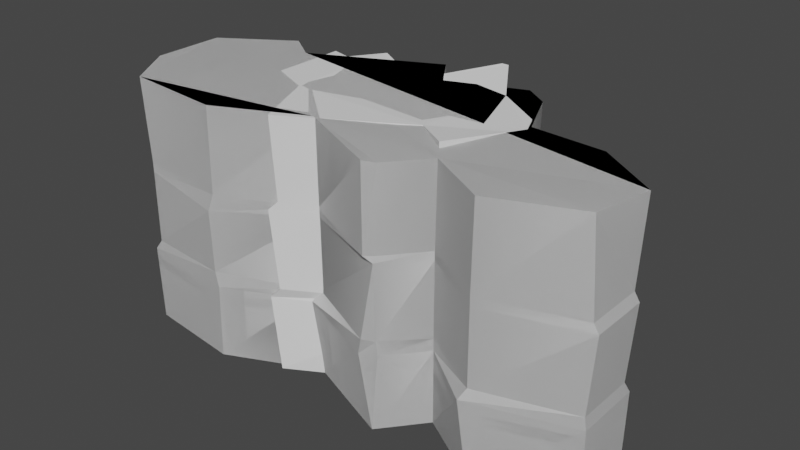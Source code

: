 # Source: cliffs.blend  (saved by Blender 3.3.6; exported with 4.5.12 LTS)
import bpy
from mathutils import Matrix  # noqa: F401  (used for matrix-valued properties, if any)

bpy.ops.wm.read_factory_settings(use_empty=True)
scene = bpy.context.scene
scene.name = 'Scene'

# ---- collections
col_collection = bpy.data.collections.new('Collection'); scene.collection.children.link(col_collection)

# ---- node groups
ng_auto_smooth = bpy.data.node_groups.new('Auto Smooth', 'GeometryNodeTree')
_s = ng_auto_smooth.interface.new_socket(name='Geometry', in_out='OUTPUT', socket_type='NodeSocketGeometry')
_s = ng_auto_smooth.interface.new_socket(name='Geometry', in_out='INPUT', socket_type='NodeSocketGeometry')
_s = ng_auto_smooth.interface.new_socket(name='Angle', in_out='INPUT', socket_type='NodeSocketFloat')
_s.subtype = 'ANGLE'
_s.min_value = 0.0
_s.max_value = 3.142
ng_auto_smooth.is_modifier = True
_N = ng_auto_smooth.nodes; _L = ng_auto_smooth.links
n0 = _N.new('NodeGroupOutput'); n0.name = 'Group Output'; n0.location = (480, -100)
n1 = _N.new('NodeGroupInput'); n1.name = 'Group Input'; n1.location = (-420, -300)
n2 = _N.new('NodeGroupInput'); n2.name = 'Group Input.001'; n2.location = (-60, -100)
n3 = _N.new('GeometryNodeSetShadeSmooth'); n3.name = 'Set Shade Smooth'; n3.location = (120, -100)
n3.domain = 'EDGE'
n4 = _N.new('GeometryNodeSetShadeSmooth'); n4.name = 'Set Shade Smooth.001'; n4.location = (300, -100)
n5 = _N.new('GeometryNodeInputMeshEdgeAngle'); n5.name = 'Edge Angle'; n5.location = (-420, -220)
n6 = _N.new('GeometryNodeInputEdgeSmooth'); n6.name = 'Is Edge Smooth'; n6.location = (-60, -160)
n7 = _N.new('GeometryNodeInputShadeSmooth'); n7.name = 'Is Face Smooth'; n7.location = (-240, -340)
n8 = _N.new('FunctionNodeBooleanMath'); n8.name = 'Boolean Math'; n8.location = (-60, -220)
n9 = _N.new('FunctionNodeCompare'); n9.name = 'Compare'; n9.location = (-240, -180)
n9.operation = 'LESS_EQUAL'
_L.new(n5.outputs[0], n9.inputs[0])
_L.new(n4.outputs[0], n0.inputs[0])
_L.new(n1.outputs[1], n9.inputs[1])
_L.new(n9.outputs[0], n8.inputs[0])
_L.new(n7.outputs[0], n8.inputs[1])
_L.new(n2.outputs[0], n3.inputs[0])
_L.new(n6.outputs[0], n3.inputs[1])
_L.new(n3.outputs[0], n4.inputs[0])
_L.new(n8.outputs[0], n3.inputs[2])
n0.is_active_output = True

# ---- world
world_world = bpy.data.worlds.new('World'); scene.world = world_world
world_world.use_nodes = True; world_world.node_tree.nodes.clear()
_N = world_world.node_tree.nodes; _L = world_world.node_tree.links
n0 = _N.new('ShaderNodeOutputWorld'); n0.name = 'World Output'; n0.location = (300, 300)
n1 = _N.new('ShaderNodeBackground'); n1.name = 'Background'; n1.location = (10, 300)
n1.inputs[0].default_value = (0.05088, 0.05088, 0.05088, 1.0)
_L.new(n1.outputs[0], n0.inputs[0])
n0.is_active_output = True
world_world.color = (0.05088, 0.05088, 0.05088)
world_world.use_sun_shadow = False
world_world.sun_shadow_jitter_overblur = 0.0

# ---- meshes
me_cube_003 = bpy.data.meshes.new('Cube.003')
me_cube_003.from_pydata([(-18.02, 1.217, 34.56), (-18.02, 1.217, -1.469), (-18.02, 9.442, -1.469), (-18.02, 9.442, 34.56), (-12.47, 12.72, -1.469), (-15.21, 8.702, -1.469), (-12.47, 12.72, 34.56), (-15.21, 8.702, 34.56), (5.646, 18.02, -1.469), (5.643, 16.73, 35.81), (17.15, 5.053, 34.77), (18.02, 5.255, -1.469), (9.954, 10.08, -1.469), (9.954, 10.08, 34.56), (9.078, -3.568, -1.469), (8.082, -3.927, 34.51), (18.09, 2.385, -1.469), (18.15, 2.662, 34.6), (17.22, 1.69, -1.469), (12.49, -8.074, -1.469), (13.43, -7.775, 35.15), (16.95, 0.5173, 34.6), (-18.02, -1.138, 34.56), (-18.02, -1.138, -1.469), (-7.969, -13.26, -1.469), (-12.21, -3.694, -1.469), (-7.969, -13.26, 34.56), (-12.21, -3.694, 34.56), (4.624, 18.02, -1.469), (4.621, 16.73, 35.81), (-11.17, 14.75, -1.319), (-3.046, 10.63, -1.319), (-12.06, 13.32, 34.56), (-4.06, 9.146, 33.75), (-18.82, 1.08, 22.29), (-17.72, 1.222, 10.64), (5.561, 17.75, 10.64), (7.151, 17.88, 21.82), (18.16, 5.875, 21.81), (17.73, 5.196, 10.64), (-17.72, 9.315, 10.64), (-17.72, 9.315, 22.46), (9.8, 9.942, 10.64), (11.39, 10.07, 21.82), (-3.875, 9.08, 10.64), (-3.875, 9.08, 22.46), (-18.85, -1.063, 22.29), (-17.72, -1.095, 10.64), (8.937, -3.487, 10.64), (7.942, -3.845, 22.4), (-7.836, -13.03, 10.64), (-8.836, -13.34, 21.8), (-14.96, 8.587, 10.64), (-14.96, 8.587, 22.46), (17.73, 2.054, 10.64), (18.16, 2.733, 21.81), (-11.87, 13.13, 10.64), (-11.87, 13.13, 22.46), (4.555, 17.75, 10.64), (4.555, 17.75, 22.46), (-12.01, -3.61, 10.64), (-13.01, -3.925, 21.8), (16.95, 1.688, 10.64), (16.95, 1.688, 22.46), (12.29, -7.92, 10.64), (12.29, -7.92, 22.46), (-18.23, 1.495, 9.676), (18.24, 4.856, 9.252), (-19.26, -0.812, 9.77), (6.006, 17.97, 10.07), (-18.06, 9.793, 10.07), (10.19, 9.883, 9.619), (-2.961, 10.7, 9.965), (9.028, -3.869, 8.985), (-9.365, -13.24, 9.022), (-15.25, 8.991, 9.983), (18.26, 2.035, 9.018), (-11.08, 15.01, 10.3), (4.975, 18.0, 10.09), (-13.45, -3.505, 9.55), (17.1, 1.217, 9.096), (12.38, -8.482, 8.713), (5.441, 16.21, 24.22), (-17.4, 9.221, 22.98), (9.604, 9.836, 22.98), (-3.758, 8.488, 23.8), (8.758, -3.342, 22.98), (-7.702, -12.7, 22.98), (-14.7, 8.506, 22.98), (17.56, 2.865, 23.02), (-11.66, 12.96, 22.98), (4.455, 16.21, 24.22), (-12.8, -3.778, 22.32), (16.62, 1.736, 22.98), (12.99, -7.393, 23.57), (-17.4, 1.278, 22.98), (17.39, 5.178, 22.98), (-17.4, -0.9953, 22.98)], [], [(95, 0, 3, 83), (66, 1, 23, 68), (69, 8, 28, 78), (96, 10, 17, 89), (4, 1, 2, 5), (8, 12, 11, 16, 18, 19, 14, 24, 25, 23, 1, 4, 30, 31, 28), (3, 0, 6, 7), (32, 6, 0, 22, 27, 26, 15, 20, 21, 17, 10, 13, 9, 29, 33), (90, 88, 7, 6, 32), (70, 75, 5, 2), (82, 9, 13, 84), (96, 84, 13, 10), (81, 73, 14, 19), (87, 86, 15, 26), (89, 17, 21, 93), (94, 93, 21, 20), (68, 23, 25, 79), (79, 25, 24, 74), (91, 85, 33, 29), (77, 72, 31, 30), (90, 85, 45, 57), (57, 45, 44, 56), (78, 72, 44, 58), (58, 44, 45, 59), (92, 61, 51, 87), (61, 60, 50, 51), (97, 46, 61, 92), (46, 47, 60, 61), (81, 80, 62, 64), (64, 62, 63, 65), (76, 54, 62, 80), (54, 55, 63, 62), (74, 73, 48, 50), (50, 48, 49, 51), (94, 86, 49, 65), (65, 49, 48, 64), (67, 71, 42, 39), (39, 42, 43, 38), (69, 36, 42, 71), (36, 37, 43, 42), (83, 88, 53, 41), (41, 53, 52, 40), (77, 75, 52, 56), (56, 52, 53, 57), (67, 39, 54, 76), (39, 38, 55, 54), (82, 37, 59, 91), (37, 36, 58, 59), (95, 34, 46, 97), (34, 35, 47, 46), (66, 35, 40, 70), (35, 34, 41, 40), (1, 66, 70, 2), (11, 67, 76, 16), (30, 4, 5, 75, 77), (8, 69, 71, 12), (11, 12, 71, 67), (24, 14, 73, 74), (16, 76, 80, 18), (19, 18, 80, 81), (28, 31, 72, 78), (56, 44, 72, 77), (60, 79, 74, 50), (47, 68, 79, 60), (64, 48, 73, 81), (40, 52, 75, 70), (36, 69, 78, 58), (35, 66, 68, 47), (0, 95, 97, 22), (9, 82, 91, 29), (3, 7, 88, 83), (20, 15, 86, 94), (22, 97, 92, 27), (27, 92, 87, 26), (32, 33, 85, 90), (59, 45, 85, 91), (65, 63, 93, 94), (55, 89, 93, 63), (51, 49, 86, 87), (38, 43, 84, 96), (37, 82, 84, 43), (57, 53, 88, 90), (38, 96, 89, 55), (34, 95, 83, 41)])
_uv = me_cube_003.uv_layers.new(name='UVMap')
_uv.uv.foreach_set('vector', [0.5453, 0.1334, 0.625, 0.1334, 0.625, 0.1905, 0.5453, 0.1905, 0.4506, 0.1334, 0.375, 0.1334, 0.375, 0.1171, 0.4506, 0.1171, 0.4506, 0.4142, 0.375, 0.4142, 0.375, 0.4071, 0.4506, 0.4071, 0.5453, 0.5885, 0.625, 0.5885, 0.625, 0.6107, 0.5453, 0.6107, 0.1635, 0.5367, 0.125, 0.6166, 0.125, 0.5595, 0.1444, 0.5646, 0.2892, 0.5, 0.3191, 0.5551, 0.375, 0.5885, 0.375, 0.6107, 0.3695, 0.6133, 0.3366, 0.681, 0.313, 0.6498, 0.1947, 0.717, 0.1653, 0.6506, 0.125, 0.6329, 0.125, 0.6166, 0.1635, 0.5367, 0.1663, 0.5326, 0.2226, 0.5611, 0.2821, 0.5, 0.875, 0.5595, 0.875, 0.6166, 0.8365, 0.5367, 0.8556, 0.5646, 0.8337, 0.5326, 0.8365, 0.5367, 0.875, 0.6166, 0.875, 0.6329, 0.8347, 0.6506, 0.8053, 0.717, 0.687, 0.6498, 0.6634, 0.681, 0.6305, 0.6133, 0.625, 0.6107, 0.625, 0.5885, 0.6809, 0.5551, 0.7108, 0.5, 0.7179, 0.5, 0.7774, 0.5611, 0.0, 0.0, 0.0, 0.0, 0.0, 0.0, 0.0, 0.0, 0.0, 0.0, 0.0, 0.0, 0.0, 0.0, 0.0, 0.0, 0.0, 0.0, 0.0, 0.0, 0.0, 0.0, 0.0, 0.0, 0.0, 0.0, 0.0, 0.0, 0.0, 0.0, 0.0, 0.0, 0.0, 0.0, 0.0, 0.0, 0.0, 0.0, 0.0, 0.0, 0.0, 0.0, 0.0, 0.0, 0.0, 0.0, 0.0, 0.0, 0.0, 0.0, 0.0, 0.0, 0.0, 0.0, 0.0, 0.0, 0.0, 0.0, 0.0, 0.0, 0.0, 0.0, 0.0, 0.0, 0.0, 0.0, 0.0, 0.0, 0.0, 0.0, 0.0, 0.0, 0.0, 0.0, 0.0, 0.0, 0.0, 0.0, 0.0, 0.0, 0.0, 0.0, 0.0, 0.0, 0.0, 0.0, 0.0, 0.0, 0.0, 0.0, 0.0, 0.0, 0.0, 0.0, 0.0, 0.0, 0.0, 0.0, 0.0, 0.0, 0.0, 0.0, 0.0, 0.0, 0.0, 0.0, 0.0, 0.0, 0.0, 0.0, 0.0, 0.0, 0.0, 0.0, 0.0, 0.0, 0.0, 0.0, 0.0, 0.0, 0.0, 0.0, 0.0, 0.0, 0.0, 0.0, 0.0, 0.0, 0.0, 0.0, 0.0, 0.0, 0.0, 0.0, 0.0, 0.0, 0.0, 0.0, 0.0, 0.0, 0.0, 0.0, 0.0, 0.0, 0.0, 0.0, 0.0, 0.0, 0.0, 0.0, 0.0, 0.0, 0.0, 0.0, 0.0, 0.0, 0.0, 0.0, 0.0, 0.0, 0.0, 0.0, 0.0, 0.0, 0.0, 0.0, 0.0, 0.0, 0.0, 0.0, 0.0, 0.0, 0.0, 0.0, 0.0, 0.0, 0.0, 0.0, 0.0, 0.0, 0.0, 0.0, 0.0, 0.0, 0.0, 0.0, 0.0, 0.0, 0.0, 0.0, 0.0, 0.0, 0.0, 0.0, 0.0, 0.0, 0.0, 0.0, 0.0, 0.0, 0.0, 0.0, 0.0, 0.0, 0.0, 0.0, 0.0, 0.0, 0.0, 0.0, 0.0, 0.0, 0.0, 0.0, 0.0, 0.0, 0.0, 0.0, 0.0, 0.0, 0.0, 0.0, 0.0, 0.0, 0.0, 0.0, 0.0, 0.0, 0.0, 0.0, 0.0, 0.0, 0.0, 0.0, 0.0, 0.0, 0.0, 0.0, 0.0, 0.0, 0.0, 0.0, 0.0, 0.0, 0.0, 0.0, 0.0, 0.0, 0.0, 0.0, 0.0, 0.0, 0.0, 0.0, 0.0, 0.0, 0.0, 0.0, 0.0, 0.0, 0.0, 0.0, 0.0, 0.0, 0.0, 0.0, 0.0, 0.0, 0.0, 0.0, 0.0, 0.0, 0.0, 0.0, 0.0, 0.0, 0.0, 0.0, 0.0, 0.0, 0.0, 0.0, 0.0, 0.0, 0.0, 0.0, 0.0, 0.0, 0.0, 0.0, 0.4506, 0.5885, 0.4583, 0.5885, 0.4583, 0.6107, 0.4506, 0.6107, 0.4583, 0.5885, 0.5417, 0.5885, 0.5417, 0.6107, 0.4583, 0.6107, 0.5453, 0.4142, 0.5417, 0.4142, 0.5417, 0.4071, 0.5453, 0.4071, 0.5417, 0.4142, 0.4583, 0.4142, 0.4583, 0.4071, 0.5417, 0.4071, 0.5453, 0.1334, 0.5417, 0.1334, 0.5417, 0.1171, 0.5453, 0.1171, 0.5417, 0.1334, 0.4583, 0.1334, 0.4583, 0.1171, 0.5417, 0.1171, 0.4506, 0.1334, 0.4583, 0.1334, 0.4583, 0.1905, 0.4506, 0.1905, 0.4583, 0.1334, 0.5417, 0.1334, 0.5417, 0.1905, 0.4583, 0.1905, 0.375, 0.1334, 0.4506, 0.1334, 0.4506, 0.1905, 0.375, 0.1905, 0.375, 0.5885, 0.4506, 0.5885, 0.4506, 0.6107, 0.375, 0.6107, 0.0, 0.0, 0.0, 0.0, 0.0, 0.0, 0.0, 0.0, 0.0, 0.0, 0.0, 0.0, 0.0, 0.0, 0.0, 0.0, 0.0, 0.0, 0.0, 0.0, 0.0, 0.0, 0.0, 0.0, 0.0, 0.0, 0.0, 0.0, 0.0, 0.0, 0.0, 0.0, 0.0, 0.0, 0.0, 0.0, 0.0, 0.0, 0.0, 0.0, 0.0, 0.0, 0.0, 0.0, 0.0, 0.0, 0.0, 0.0, 0.0, 0.0, 0.0, 0.0, 0.0, 0.0, 0.0, 0.0, 0.0, 0.0, 0.0, 0.0, 0.0, 0.0, 0.0, 0.0, 0.0, 0.0, 0.0, 0.0, 0.0, 0.0, 0.0, 0.0, 0.0, 0.0, 0.0, 0.0, 0.0, 0.0, 0.0, 0.0, 0.0, 0.0, 0.0, 0.0, 0.0, 0.0, 0.0, 0.0, 0.0, 0.0, 0.0, 0.0, 0.0, 0.0, 0.0, 0.0, 0.0, 0.0, 0.4583, 0.4142, 0.4506, 0.4142, 0.4506, 0.4071, 0.4583, 0.4071, 0.4583, 0.1334, 0.4506, 0.1334, 0.4506, 0.1171, 0.4583, 0.1171, 0.625, 0.1334, 0.5453, 0.1334, 0.5453, 0.1171, 0.625, 0.1171, 0.625, 0.4142, 0.5453, 0.4142, 0.5453, 0.4071, 0.625, 0.4071, 0.0, 0.0, 0.0, 0.0, 0.0, 0.0, 0.0, 0.0, 0.0, 0.0, 0.0, 0.0, 0.0, 0.0, 0.0, 0.0, 0.0, 0.0, 0.0, 0.0, 0.0, 0.0, 0.0, 0.0, 0.0, 0.0, 0.0, 0.0, 0.0, 0.0, 0.0, 0.0, 0.0, 0.0, 0.0, 0.0, 0.0, 0.0, 0.0, 0.0, 0.0, 0.0, 0.0, 0.0, 0.0, 0.0, 0.0, 0.0, 0.0, 0.0, 0.0, 0.0, 0.0, 0.0, 0.0, 0.0, 0.0, 0.0, 0.0, 0.0, 0.0, 0.0, 0.0, 0.0, 0.0, 0.0, 0.0, 0.0, 0.0, 0.0, 0.0, 0.0, 0.0, 0.0, 0.0, 0.0, 0.0, 0.0, 0.0, 0.0, 0.0, 0.0, 0.0, 0.0, 0.0, 0.0, 0.0, 0.0, 0.0, 0.0, 0.0, 0.0, 0.0, 0.0, 0.0, 0.0, 0.5417, 0.5885, 0.5453, 0.5885, 0.5453, 0.6107, 0.5417, 0.6107, 0.5417, 0.1334, 0.5453, 0.1334, 0.5453, 0.1905, 0.5417, 0.1905])
me_cube_003.materials.append(None)
me_cube_003.update()
me_cube_004 = bpy.data.meshes.new('Cube.004')
me_cube_004.from_pydata([(35.74, -11.7, 35.0), (36.97, -11.48, -1.469), (-30.42, -14.39, -1.469), (-30.42, -14.39, 34.56), (-16.51, -16.02, -1.469), (-3.531, -10.14, -1.469), (-16.04, -15.79, 34.56), (-3.531, -10.14, 34.56), (9.793, -15.52, -1.469), (23.94, -15.36, -1.469), (14.65, -9.691, -1.469), (9.136, -16.04, 34.5), (23.94, -15.36, 34.56), (14.88, -9.855, 34.26), (18.15, 3.577, -1.297), (18.11, 3.531, 34.56), (0.5259, 9.541, -1.469), (0.5259, 9.541, 34.56), (14.62, 11.2, -1.469), (11.17, 13.56, -1.469), (14.62, 11.2, 34.56), (11.17, 13.56, 34.56), (-2.907, 14.63, -1.469), (-2.907, 14.63, 34.56), (-25.09, 9.384, -1.469), (-2.962, 14.63, -1.469), (-20.66, 6.235, -1.469), (-4.146, 14.55, 34.2), (-25.09, 9.384, 34.56), (-20.66, 6.235, 34.56), (36.97, -2.982, -1.469), (36.97, -2.982, 34.56), (28.36, 2.825, -1.469), (28.36, 2.825, 34.56), (-35.84, 3.773, -1.469), (-34.95, -7.357, -1.469), (-35.74, 3.563, 34.28), (-34.95, -7.357, 34.56), (36.39, -11.27, 22.46), (36.39, -11.27, 10.64), (11.0, 13.37, 10.64), (11.0, 13.37, 22.46), (-29.93, -14.14, 10.64), (-29.93, -14.14, 22.46), (36.39, -2.909, 10.64), (36.39, -2.909, 22.46), (17.85, 2.587, 10.26), (17.82, 3.499, 22.46), (0.5229, 9.412, 10.64), (0.9327, 9.614, 21.9), (27.94, 1.893, 10.26), (27.91, 2.805, 22.46), (-34.38, -7.214, 10.64), (-34.38, -7.214, 22.46), (-2.855, 14.42, 10.64), (-2.445, 14.62, 21.9), (-17.05, -15.75, 11.03), (-16.24, -15.74, 22.46), (-35.26, 3.737, 10.64), (-35.26, 3.737, 22.46), (-3.469, -9.955, 10.64), (-3.469, -9.955, 22.46), (-24.09, 10.58, 10.64), (-24.68, 9.258, 22.46), (-2.909, 14.42, 10.64), (-4.22, 14.24, 22.17), (8.67, -16.04, 11.37), (8.925, -15.8, 22.52), (14.42, -9.511, 10.64), (14.42, -9.511, 22.46), (-20.32, 6.16, 10.64), (-19.91, 6.362, 21.9), (14.39, 11.04, 10.64), (14.39, 11.04, 22.46), (23.56, -15.09, 10.64), (23.56, -15.09, 22.46), (36.68, -11.38, 8.991), (12.54, 16.5, 9.972), (-30.94, -14.31, 9.205), (36.71, -2.067, 9.093), (17.96, 3.515, 8.991), (2.717, 10.23, 9.468), (28.14, 2.815, 8.991), (-35.44, -7.328, 9.205), (-1.762, 13.86, 9.74), (-16.38, -15.88, 8.991), (-35.55, 3.755, 8.991), (-5.298, -10.35, 8.926), (-24.29, 10.64, 8.991), (-4.234, 17.73, 9.877), (7.919, -15.68, 8.926), (14.53, -9.601, 8.991), (-20.49, 6.198, 8.991), (14.51, 11.12, 8.991), (23.05, -16.27, 9.518), (37.02, -11.1, 21.19), (11.0, 13.37, 21.19), (-29.93, -14.14, 21.19), (37.02, -2.731, 21.19), (17.82, 3.499, 21.19), (0.5229, 9.412, 21.19), (27.58, 3.848, 21.03), (-34.38, -7.214, 21.19), (-2.855, 14.42, 21.19), (-16.94, -16.08, 20.06), (-35.26, 3.737, 21.19), (-3.469, -9.955, 21.19), (-24.27, 9.46, 20.64), (-4.22, 14.24, 20.9), (10.19, -15.46, 21.82), (14.42, -9.511, 21.19), (-20.32, 6.16, 21.19), (14.39, 11.04, 21.19), (23.56, -15.09, 21.19), (10.6, -15.05, 34.27), (10.27, -14.95, -1.469), (9.98, -14.84, 10.97), (10.11, -14.68, 22.46), (10.19, -14.82, 8.991), (10.09, -15.35, 21.76), (16.38, 5.753, 7.542), (28.97, 5.205, 6.715)], [], [(76, 1, 30, 79), (34, 24, 26, 25, 22, 16, 19, 18, 14, 32, 30, 1, 9, 10, 115, 8, 5, 4, 2, 35), (37, 3, 6, 7, 11, 114, 13, 12, 0, 31, 33, 15, 20, 21, 17, 23, 27, 29, 28, 36), (85, 78, 2, 4), (75, 38, 0, 12), (43, 3, 37, 53), (90, 87, 5, 8), (57, 61, 7, 6), (94, 91, 10, 9), (117, 69, 13, 114), (80, 14, 18, 93), (51, 47, 15, 33), (81, 16, 22, 84), (41, 49, 17, 21), (88, 24, 34, 86), (77, 93, 18, 19), (84, 22, 25, 89), (92, 26, 24, 88), (71, 29, 27, 65), (79, 30, 32, 82), (83, 86, 34, 35), (37, 36, 59, 53), (102, 105, 58, 52), (31, 45, 51, 33), (98, 44, 50, 101), (92, 70, 64, 89), (111, 71, 65, 108), (29, 71, 63, 28), (111, 70, 62, 107), (23, 55, 65, 27), (103, 54, 64, 108), (21, 20, 73, 41), (96, 112, 72, 40), (28, 63, 59, 36), (107, 62, 58, 105), (77, 81, 48, 40), (96, 100, 49, 41), (17, 49, 55, 23), (100, 48, 54, 103), (82, 80, 46, 50), (101, 99, 47, 51), (15, 47, 73, 20), (99, 46, 72, 112), (118, 91, 68, 116), (119, 110, 69, 117), (12, 13, 69, 75), (113, 110, 68, 74), (85, 87, 60, 56), (104, 106, 61, 57), (11, 7, 61, 67), (109, 106, 60, 66), (78, 42, 52, 83), (97, 43, 53, 102), (94, 76, 39, 74), (113, 95, 38, 75), (6, 3, 43, 57), (104, 97, 42, 56), (0, 38, 45, 31), (95, 39, 44, 98), (9, 1, 76, 94), (2, 78, 83, 35), (4, 5, 87, 85), (115, 10, 91, 118), (19, 16, 81, 77), (26, 92, 89, 25), (52, 58, 86, 83), (44, 79, 82, 50), (70, 92, 88, 62), (54, 84, 89, 64), (40, 72, 93, 77), (62, 88, 86, 58), (48, 81, 84, 54), (46, 80, 93, 72), (74, 68, 91, 94), (66, 60, 87, 90), (56, 42, 78, 85), (39, 76, 79, 44), (38, 95, 98, 45), (57, 43, 97, 104), (74, 39, 95, 113), (42, 97, 102, 52), (67, 61, 106, 109), (56, 60, 106, 104), (75, 69, 110, 113), (116, 68, 110, 119), (47, 99, 112, 73), (50, 46, 99, 101), (49, 100, 103, 55), (40, 48, 100, 96), (63, 107, 105, 59), (41, 73, 112, 96), (55, 103, 108, 65), (71, 111, 107, 63), (70, 111, 108, 64), (45, 98, 101, 51), (53, 59, 105, 102), (66, 116, 119, 109), (8, 115, 118, 90), (109, 119, 117, 67), (90, 118, 116, 66), (67, 117, 114, 11), (82, 121, 120, 80), (82, 32, 121), (80, 120, 14), (32, 14, 120, 121)])
_uv = me_cube_004.uv_layers.new(name='UVMap')
_uv.uv.foreach_set('vector', [0.4167, 0.7047, 0.375, 0.7047, 0.375, 0.6457, 0.4167, 0.6457, 0.1288, 0.5988, 0.1652, 0.5599, 0.1802, 0.5817, 0.24, 0.5235, 0.2402, 0.5235, 0.2518, 0.5588, 0.2878, 0.5309, 0.2994, 0.5473, 0.3112, 0.6005, 0.3459, 0.6054, 0.375, 0.6457, 0.375, 0.7047, 0.3309, 0.7316, 0.2995, 0.6922, 0.2847, 0.7287, 0.2831, 0.7327, 0.2381, 0.6954, 0.1942, 0.7362, 0.1471, 0.7249, 0.1318, 0.676, 0.8682, 0.676, 0.8529, 0.7249, 0.8058, 0.7362, 0.7619, 0.6954, 0.7169, 0.7327, 0.7153, 0.7287, 0.7005, 0.6922, 0.6691, 0.7316, 0.625, 0.7047, 0.625, 0.6457, 0.6541, 0.6054, 0.6888, 0.6005, 0.7006, 0.5473, 0.7122, 0.5309, 0.7482, 0.5588, 0.7598, 0.5235, 0.76, 0.5235, 0.8198, 0.5817, 0.8348, 0.5599, 0.8712, 0.5988, 0.0, 0.0, 0.0, 0.0, 0.0, 0.0, 0.0, 0.0, 0.0, 0.0, 0.0, 0.0, 0.0, 0.0, 0.0, 0.0, 0.0, 0.0, 0.0, 0.0, 0.0, 0.0, 0.0, 0.0, 0.0, 0.0, 0.0, 0.0, 0.0, 0.0, 0.0, 0.0, 0.0, 0.0, 0.0, 0.0, 0.0, 0.0, 0.0, 0.0, 0.0, 0.0, 0.0, 0.0, 0.0, 0.0, 0.0, 0.0, 0.0, 0.0, 0.0, 0.0, 0.0, 0.0, 0.0, 0.0, 0.0, 0.0, 0.0, 0.0, 0.0, 0.0, 0.0, 0.0, 0.0, 0.0, 0.0, 0.0, 0.0, 0.0, 0.0, 0.0, 0.0, 0.0, 0.0, 0.0, 0.0, 0.0, 0.0, 0.0, 0.0, 0.0, 0.0, 0.0, 0.0, 0.0, 0.0, 0.0, 0.0, 0.0, 0.0, 0.0, 0.0, 0.0, 0.0, 0.0, 0.0, 0.0, 0.0, 0.0, 0.0, 0.0, 0.0, 0.0, 0.0, 0.0, 0.0, 0.0, 0.0, 0.0, 0.0, 0.0, 0.0, 0.0, 0.0, 0.0, 0.0, 0.0, 0.0, 0.0, 0.0, 0.0, 0.0, 0.0, 0.0, 0.0, 0.0, 0.0, 0.0, 0.0, 0.0, 0.0, 0.0, 0.0, 0.0, 0.0, 0.0, 0.0, 0.0, 0.0, 0.0, 0.0, 0.0, 0.0, 0.0, 0.0, 0.0, 0.0, 0.0, 0.0, 0.0, 0.0, 0.0, 0.0, 0.0, 0.0, 0.0, 0.0, 0.0, 0.0, 0.0, 0.0, 0.0, 0.0, 0.0, 0.0, 0.0, 0.0, 0.0, 0.0, 0.0, 0.0, 0.0, 0.0, 0.0, 0.0, 0.0, 0.0, 0.0, 0.0, 0.0, 0.0, 0.0, 0.0, 0.0, 0.0, 0.0, 0.0, 0.0, 0.0, 0.0, 0.0, 0.0, 0.0, 0.0, 0.0, 0.0, 0.0, 0.0, 0.0, 0.0, 0.0, 0.0, 0.0, 0.0, 0.0, 0.0, 0.0, 0.0, 0.0, 0.0, 0.0, 0.0, 0.0, 0.0, 0.0, 0.0, 0.0, 0.0, 0.0, 0.0, 0.0, 0.0, 0.0, 0.0, 0.0, 0.0, 0.0, 0.0, 0.0, 0.0, 0.0, 0.0, 0.0, 0.0, 0.0, 0.0, 0.0, 0.0, 0.0, 0.0, 0.0, 0.0, 0.0, 0.0, 0.0, 0.0, 0.0, 0.0, 0.0, 0.0, 0.0, 0.0, 0.0, 0.0, 0.0, 0.0, 0.0, 0.0, 0.0, 0.0, 0.0, 0.0, 0.0, 0.0, 0.0, 0.0, 0.0, 0.0, 0.0, 0.0, 0.0, 0.0, 0.0, 0.0, 0.0, 0.0, 0.0, 0.0, 0.0, 0.0, 0.0, 0.0, 0.0, 0.0, 0.0, 0.0, 0.0, 0.0, 0.0, 0.0, 0.0, 0.0, 0.0, 0.0, 0.0, 0.0, 0.0, 0.0, 0.0, 0.0, 0.0, 0.0, 0.0, 0.0, 0.0, 0.0, 0.0, 0.0, 0.0, 0.0, 0.0, 0.0, 0.0, 0.0, 0.0, 0.0, 0.0, 0.0, 0.0, 0.0, 0.0, 0.0, 0.0, 0.0, 0.0, 0.0, 0.0, 0.0, 0.0, 0.0, 0.0, 0.0, 0.0, 0.0, 0.0, 0.0, 0.0, 0.0, 0.0, 0.0, 0.0, 0.0, 0.0, 0.0, 0.0, 0.0, 0.0, 0.0, 0.0, 0.0, 0.0, 0.0, 0.0, 0.0, 0.0, 0.0, 0.0, 0.0, 0.0, 0.0, 0.0, 0.0, 0.0, 0.0, 0.0, 0.0, 0.0, 0.0, 0.0, 0.0, 0.0, 0.0, 0.0, 0.0, 0.0, 0.0, 0.0, 0.0, 0.0, 0.0, 0.0, 0.0, 0.0, 0.0, 0.0, 0.0, 0.0, 0.0, 0.0, 0.0, 0.0, 0.0, 0.0, 0.0, 0.0, 0.0, 0.0, 0.0, 0.0, 0.0, 0.0, 0.0, 0.0, 0.0, 0.0, 0.0, 0.0, 0.0, 0.0, 0.0, 0.0, 0.0, 0.0, 0.0, 0.0, 0.0, 0.0, 0.0, 0.0, 0.0, 0.0, 0.0, 0.0, 0.0, 0.0, 0.0, 0.0, 0.0, 0.0, 0.0, 0.0, 0.625, 0.7047, 0.5417, 0.7047, 0.5417, 0.6457, 0.625, 0.6457, 0.5327, 0.7047, 0.4583, 0.7047, 0.4583, 0.6457, 0.5327, 0.6457, 0.0, 0.0, 0.0, 0.0, 0.0, 0.0, 0.0, 0.0, 0.0, 0.0, 0.0, 0.0, 0.0, 0.0, 0.0, 0.0, 0.0, 0.0, 0.0, 0.0, 0.0, 0.0, 0.0, 0.0, 0.0, 0.0, 0.0, 0.0, 0.0, 0.0, 0.0, 0.0, 0.0, 0.0, 0.0, 0.0, 0.0, 0.0, 0.0, 0.0, 0.0, 0.0, 0.0, 0.0, 0.0, 0.0, 0.0, 0.0, 0.0, 0.0, 0.0, 0.0, 0.0, 0.0, 0.0, 0.0, 0.0, 0.0, 0.0, 0.0, 0.0, 0.0, 0.0, 0.0, 0.0, 0.0, 0.0, 0.0, 0.0, 0.0, 0.0, 0.0, 0.0, 0.0, 0.0, 0.0, 0.0, 0.0, 0.0, 0.0, 0.0, 0.0, 0.0, 0.0, 0.0, 0.0, 0.0, 0.0, 0.0, 0.0, 0.0, 0.0, 0.0, 0.0, 0.0, 0.0, 0.0, 0.0, 0.0, 0.0, 0.0, 0.0, 0.0, 0.0, 0.0, 0.0, 0.0, 0.0, 0.0, 0.0, 0.0, 0.0, 0.0, 0.0, 0.0, 0.0, 0.0, 0.0, 0.0, 0.0, 0.0, 0.0, 0.0, 0.0, 0.0, 0.0, 0.0, 0.0, 0.0, 0.0, 0.0, 0.0, 0.0, 0.0, 0.0, 0.0, 0.4583, 0.7047, 0.4167, 0.7047, 0.4167, 0.6457, 0.4583, 0.6457, 0.5417, 0.7047, 0.5327, 0.7047, 0.5327, 0.6457, 0.5417, 0.6457, 0.0, 0.0, 0.0, 0.0, 0.0, 0.0, 0.0, 0.0, 0.0, 0.0, 0.0, 0.0, 0.0, 0.0, 0.0, 0.0, 0.0, 0.0, 0.0, 0.0, 0.0, 0.0, 0.0, 0.0, 0.0, 0.0, 0.0, 0.0, 0.0, 0.0, 0.0, 0.0, 0.0, 0.0, 0.0, 0.0, 0.0, 0.0, 0.0, 0.0, 0.0, 0.0, 0.0, 0.0, 0.0, 0.0, 0.0, 0.0, 0.0, 0.0, 0.0, 0.0, 0.0, 0.0, 0.0, 0.0, 0.0, 0.0, 0.0, 0.0, 0.0, 0.0, 0.0, 0.0, 0.0, 0.0, 0.0, 0.0, 0.0, 0.0, 0.0, 0.0, 0.0, 0.0, 0.0, 0.0, 0.0, 0.0, 0.0, 0.0, 0.0, 0.0, 0.0, 0.0, 0.0, 0.0, 0.0, 0.0, 0.0, 0.0, 0.0, 0.0, 0.0, 0.0, 0.0, 0.0, 0.0, 0.0, 0.0, 0.0, 0.0, 0.0, 0.0, 0.0, 0.0, 0.0, 0.0, 0.0, 0.0, 0.0, 0.0, 0.0, 0.0, 0.0, 0.0, 0.0, 0.0, 0.0, 0.0, 0.0, 0.0, 0.0, 0.0, 0.0, 0.0, 0.0, 0.0, 0.0, 0.0, 0.0, 0.0, 0.0, 0.0, 0.0, 0.0, 0.0, 0.0, 0.0, 0.0, 0.0, 0.0, 0.0, 0.0, 0.0, 0.0, 0.0, 0.0, 0.0, 0.0, 0.0, 0.0, 0.0, 0.0, 0.0, 0.0, 0.0, 0.0, 0.0, 0.0, 0.0, 0.0, 0.0, 0.0, 0.0, 0.0, 0.0, 0.0, 0.0, 0.0, 0.0, 0.0, 0.0, 0.0, 0.0, 0.0, 0.0, 0.0, 0.0, 0.0, 0.0, 0.0, 0.0, 0.0, 0.0, 0.0, 0.0, 0.0, 0.0, 0.0, 0.0, 0.0, 0.0, 0.0, 0.0, 0.0, 0.0, 0.0, 0.0, 0.0, 0.0, 0.0, 0.0, 0.0, 0.0, 0.0, 0.0, 0.0, 0.0, 0.0, 0.0, 0.0, 0.0])
me_cube_004.materials.append(None)
me_cube_004.update()
me_cube_008 = bpy.data.meshes.new('Cube.008')
me_cube_008.from_pydata([(35.74, -11.7, 35.0), (36.97, -11.48, -1.469), (-30.42, -14.39, -1.469), (-30.42, -14.39, 34.56), (-16.51, -16.02, -1.469), (-3.531, -10.14, -1.469), (-16.04, -15.79, 34.56), (-3.531, -10.14, 34.56), (9.793, -15.52, -1.469), (23.94, -15.36, -1.469), (14.65, -9.691, -1.469), (9.136, -16.04, 34.5), (23.94, -15.36, 34.56), (14.88, -9.855, 34.26), (18.15, 3.577, -1.297), (18.11, 3.531, 34.56), (0.5259, 9.541, -1.469), (0.5259, 9.541, 34.56), (14.62, 11.2, -1.469), (11.17, 13.56, -1.469), (14.62, 11.2, 34.56), (11.17, 13.56, 34.56), (-2.907, 14.63, -1.469), (-2.907, 14.63, 34.56), (-25.09, 9.384, -1.469), (-2.962, 14.63, -1.469), (-20.66, 6.235, -1.469), (-4.146, 14.55, 34.2), (-25.09, 9.384, 34.56), (-20.66, 6.235, 34.56), (36.97, -2.982, -1.469), (36.97, -2.982, 34.56), (28.36, 2.825, -1.469), (28.36, 2.825, 34.56), (-35.84, 3.773, -1.469), (-34.95, -7.357, -1.469), (-35.74, 3.563, 34.28), (-34.95, -7.357, 34.56), (36.39, -11.27, 22.46), (36.39, -11.27, 10.64), (11.0, 13.37, 10.64), (11.0, 13.37, 22.46), (-29.93, -14.14, 10.64), (-29.93, -14.14, 22.46), (36.39, -2.909, 10.64), (36.39, -2.909, 22.46), (17.85, 2.587, 10.26), (17.82, 3.499, 22.46), (0.5229, 9.412, 10.64), (0.9327, 9.614, 21.9), (27.94, 1.893, 10.26), (27.91, 2.805, 22.46), (-34.38, -7.214, 10.64), (-34.38, -7.214, 22.46), (-2.855, 14.42, 10.64), (-2.445, 14.62, 21.9), (-17.05, -15.75, 11.03), (-16.24, -15.74, 22.46), (-35.26, 3.737, 10.64), (-35.26, 3.737, 22.46), (-3.469, -9.955, 10.64), (-3.469, -9.955, 22.46), (-24.09, 10.58, 10.64), (-24.68, 9.258, 22.46), (-2.909, 14.42, 10.64), (-4.22, 14.24, 22.17), (8.67, -16.04, 11.37), (8.925, -15.8, 22.52), (14.42, -9.511, 10.64), (14.42, -9.511, 22.46), (-20.32, 6.16, 10.64), (-19.91, 6.362, 21.9), (14.39, 11.04, 10.64), (14.39, 11.04, 22.46), (23.56, -15.09, 10.64), (23.56, -15.09, 22.46), (36.68, -11.38, 8.991), (12.54, 16.5, 9.972), (-30.94, -14.31, 9.205), (36.71, -2.067, 9.093), (17.96, 3.515, 8.991), (2.717, 10.23, 9.468), (28.14, 2.815, 8.991), (-35.44, -7.328, 9.205), (-1.762, 13.86, 9.74), (-16.38, -15.88, 8.991), (-35.55, 3.755, 8.991), (-5.298, -10.35, 8.926), (-24.29, 10.64, 8.991), (-4.234, 17.73, 9.877), (7.919, -15.68, 8.926), (14.53, -9.601, 8.991), (-20.49, 6.198, 8.991), (14.51, 11.12, 8.991), (23.05, -16.27, 9.518), (37.02, -11.1, 21.19), (11.0, 13.37, 21.19), (-29.93, -14.14, 21.19), (37.02, -2.731, 21.19), (17.82, 3.499, 21.19), (0.5229, 9.412, 21.19), (27.58, 3.848, 21.03), (-34.38, -7.214, 21.19), (-2.855, 14.42, 21.19), (-16.94, -16.08, 20.06), (-35.26, 3.737, 21.19), (-3.469, -9.955, 21.19), (-24.27, 9.46, 20.64), (-4.22, 14.24, 20.9), (10.19, -15.46, 21.82), (14.42, -9.511, 21.19), (-20.32, 6.16, 21.19), (14.39, 11.04, 21.19), (23.56, -15.09, 21.19), (10.6, -15.05, 34.27), (10.27, -14.95, -1.469), (9.98, -14.84, 10.97), (10.11, -14.68, 22.46), (10.19, -14.82, 8.991), (10.09, -15.35, 21.76), (16.38, 5.753, 7.542), (28.97, 5.205, 6.715)], [], [(76, 1, 30, 79), (34, 24, 26, 25, 22, 16, 19, 18, 14, 32, 30, 1, 9, 10, 115, 8, 5, 4, 2, 35), (37, 3, 6, 7, 11, 114, 13, 12, 0, 31, 33, 15, 20, 21, 17, 23, 27, 29, 28, 36), (85, 78, 2, 4), (75, 38, 0, 12), (43, 3, 37, 53), (90, 87, 5, 8), (57, 61, 7, 6), (94, 91, 10, 9), (117, 69, 13, 114), (80, 14, 18, 93), (51, 47, 15, 33), (81, 16, 22, 84), (41, 49, 17, 21), (88, 24, 34, 86), (77, 93, 18, 19), (84, 22, 25, 89), (92, 26, 24, 88), (71, 29, 27, 65), (79, 30, 32, 82), (83, 86, 34, 35), (37, 36, 59, 53), (102, 105, 58, 52), (31, 45, 51, 33), (98, 44, 50, 101), (92, 70, 64, 89), (111, 71, 65, 108), (29, 71, 63, 28), (111, 70, 62, 107), (23, 55, 65, 27), (103, 54, 64, 108), (21, 20, 73, 41), (96, 112, 72, 40), (28, 63, 59, 36), (107, 62, 58, 105), (77, 81, 48, 40), (96, 100, 49, 41), (17, 49, 55, 23), (100, 48, 54, 103), (82, 80, 46, 50), (101, 99, 47, 51), (15, 47, 73, 20), (99, 46, 72, 112), (118, 91, 68, 116), (119, 110, 69, 117), (12, 13, 69, 75), (113, 110, 68, 74), (85, 87, 60, 56), (104, 106, 61, 57), (11, 7, 61, 67), (109, 106, 60, 66), (78, 42, 52, 83), (97, 43, 53, 102), (94, 76, 39, 74), (113, 95, 38, 75), (6, 3, 43, 57), (104, 97, 42, 56), (0, 38, 45, 31), (95, 39, 44, 98), (9, 1, 76, 94), (2, 78, 83, 35), (4, 5, 87, 85), (115, 10, 91, 118), (19, 16, 81, 77), (26, 92, 89, 25), (52, 58, 86, 83), (44, 79, 82, 50), (70, 92, 88, 62), (54, 84, 89, 64), (40, 72, 93, 77), (62, 88, 86, 58), (48, 81, 84, 54), (46, 80, 93, 72), (74, 68, 91, 94), (66, 60, 87, 90), (56, 42, 78, 85), (39, 76, 79, 44), (38, 95, 98, 45), (57, 43, 97, 104), (74, 39, 95, 113), (42, 97, 102, 52), (67, 61, 106, 109), (56, 60, 106, 104), (75, 69, 110, 113), (116, 68, 110, 119), (47, 99, 112, 73), (50, 46, 99, 101), (49, 100, 103, 55), (40, 48, 100, 96), (63, 107, 105, 59), (41, 73, 112, 96), (55, 103, 108, 65), (71, 111, 107, 63), (70, 111, 108, 64), (45, 98, 101, 51), (53, 59, 105, 102), (66, 116, 119, 109), (8, 115, 118, 90), (109, 119, 117, 67), (90, 118, 116, 66), (67, 117, 114, 11), (82, 121, 120, 80), (82, 32, 121), (80, 120, 14), (32, 14, 120, 121)])
_uv = me_cube_008.uv_layers.new(name='UVMap')
_uv.uv.foreach_set('vector', [0.4167, 0.7047, 0.375, 0.7047, 0.375, 0.6457, 0.4167, 0.6457, 0.1288, 0.5988, 0.1652, 0.5599, 0.1802, 0.5817, 0.24, 0.5235, 0.2402, 0.5235, 0.2518, 0.5588, 0.2878, 0.5309, 0.2994, 0.5473, 0.3112, 0.6005, 0.3459, 0.6054, 0.375, 0.6457, 0.375, 0.7047, 0.3309, 0.7316, 0.2995, 0.6922, 0.2847, 0.7287, 0.2831, 0.7327, 0.2381, 0.6954, 0.1942, 0.7362, 0.1471, 0.7249, 0.1318, 0.676, 0.8682, 0.676, 0.8529, 0.7249, 0.8058, 0.7362, 0.7619, 0.6954, 0.7169, 0.7327, 0.7153, 0.7287, 0.7005, 0.6922, 0.6691, 0.7316, 0.625, 0.7047, 0.625, 0.6457, 0.6541, 0.6054, 0.6888, 0.6005, 0.7006, 0.5473, 0.7122, 0.5309, 0.7482, 0.5588, 0.7598, 0.5235, 0.76, 0.5235, 0.8198, 0.5817, 0.8348, 0.5599, 0.8712, 0.5988, 0.0, 0.0, 0.0, 0.0, 0.0, 0.0, 0.0, 0.0, 0.0, 0.0, 0.0, 0.0, 0.0, 0.0, 0.0, 0.0, 0.0, 0.0, 0.0, 0.0, 0.0, 0.0, 0.0, 0.0, 0.0, 0.0, 0.0, 0.0, 0.0, 0.0, 0.0, 0.0, 0.0, 0.0, 0.0, 0.0, 0.0, 0.0, 0.0, 0.0, 0.0, 0.0, 0.0, 0.0, 0.0, 0.0, 0.0, 0.0, 0.0, 0.0, 0.0, 0.0, 0.0, 0.0, 0.0, 0.0, 0.0, 0.0, 0.0, 0.0, 0.0, 0.0, 0.0, 0.0, 0.0, 0.0, 0.0, 0.0, 0.0, 0.0, 0.0, 0.0, 0.0, 0.0, 0.0, 0.0, 0.0, 0.0, 0.0, 0.0, 0.0, 0.0, 0.0, 0.0, 0.0, 0.0, 0.0, 0.0, 0.0, 0.0, 0.0, 0.0, 0.0, 0.0, 0.0, 0.0, 0.0, 0.0, 0.0, 0.0, 0.0, 0.0, 0.0, 0.0, 0.0, 0.0, 0.0, 0.0, 0.0, 0.0, 0.0, 0.0, 0.0, 0.0, 0.0, 0.0, 0.0, 0.0, 0.0, 0.0, 0.0, 0.0, 0.0, 0.0, 0.0, 0.0, 0.0, 0.0, 0.0, 0.0, 0.0, 0.0, 0.0, 0.0, 0.0, 0.0, 0.0, 0.0, 0.0, 0.0, 0.0, 0.0, 0.0, 0.0, 0.0, 0.0, 0.0, 0.0, 0.0, 0.0, 0.0, 0.0, 0.0, 0.0, 0.0, 0.0, 0.0, 0.0, 0.0, 0.0, 0.0, 0.0, 0.0, 0.0, 0.0, 0.0, 0.0, 0.0, 0.0, 0.0, 0.0, 0.0, 0.0, 0.0, 0.0, 0.0, 0.0, 0.0, 0.0, 0.0, 0.0, 0.0, 0.0, 0.0, 0.0, 0.0, 0.0, 0.0, 0.0, 0.0, 0.0, 0.0, 0.0, 0.0, 0.0, 0.0, 0.0, 0.0, 0.0, 0.0, 0.0, 0.0, 0.0, 0.0, 0.0, 0.0, 0.0, 0.0, 0.0, 0.0, 0.0, 0.0, 0.0, 0.0, 0.0, 0.0, 0.0, 0.0, 0.0, 0.0, 0.0, 0.0, 0.0, 0.0, 0.0, 0.0, 0.0, 0.0, 0.0, 0.0, 0.0, 0.0, 0.0, 0.0, 0.0, 0.0, 0.0, 0.0, 0.0, 0.0, 0.0, 0.0, 0.0, 0.0, 0.0, 0.0, 0.0, 0.0, 0.0, 0.0, 0.0, 0.0, 0.0, 0.0, 0.0, 0.0, 0.0, 0.0, 0.0, 0.0, 0.0, 0.0, 0.0, 0.0, 0.0, 0.0, 0.0, 0.0, 0.0, 0.0, 0.0, 0.0, 0.0, 0.0, 0.0, 0.0, 0.0, 0.0, 0.0, 0.0, 0.0, 0.0, 0.0, 0.0, 0.0, 0.0, 0.0, 0.0, 0.0, 0.0, 0.0, 0.0, 0.0, 0.0, 0.0, 0.0, 0.0, 0.0, 0.0, 0.0, 0.0, 0.0, 0.0, 0.0, 0.0, 0.0, 0.0, 0.0, 0.0, 0.0, 0.0, 0.0, 0.0, 0.0, 0.0, 0.0, 0.0, 0.0, 0.0, 0.0, 0.0, 0.0, 0.0, 0.0, 0.0, 0.0, 0.0, 0.0, 0.0, 0.0, 0.0, 0.0, 0.0, 0.0, 0.0, 0.0, 0.0, 0.0, 0.0, 0.0, 0.0, 0.0, 0.0, 0.0, 0.0, 0.0, 0.0, 0.0, 0.0, 0.0, 0.0, 0.0, 0.0, 0.0, 0.0, 0.0, 0.0, 0.0, 0.0, 0.0, 0.0, 0.0, 0.0, 0.0, 0.0, 0.0, 0.0, 0.0, 0.0, 0.0, 0.0, 0.0, 0.0, 0.0, 0.0, 0.0, 0.0, 0.0, 0.0, 0.0, 0.0, 0.0, 0.0, 0.0, 0.0, 0.0, 0.0, 0.0, 0.0, 0.0, 0.0, 0.0, 0.0, 0.0, 0.0, 0.0, 0.0, 0.0, 0.0, 0.0, 0.0, 0.0, 0.0, 0.0, 0.0, 0.0, 0.0, 0.0, 0.0, 0.0, 0.0, 0.0, 0.0, 0.0, 0.0, 0.0, 0.0, 0.0, 0.0, 0.0, 0.0, 0.0, 0.0, 0.0, 0.0, 0.0, 0.0, 0.0, 0.0, 0.0, 0.0, 0.0, 0.625, 0.7047, 0.5417, 0.7047, 0.5417, 0.6457, 0.625, 0.6457, 0.5327, 0.7047, 0.4583, 0.7047, 0.4583, 0.6457, 0.5327, 0.6457, 0.0, 0.0, 0.0, 0.0, 0.0, 0.0, 0.0, 0.0, 0.0, 0.0, 0.0, 0.0, 0.0, 0.0, 0.0, 0.0, 0.0, 0.0, 0.0, 0.0, 0.0, 0.0, 0.0, 0.0, 0.0, 0.0, 0.0, 0.0, 0.0, 0.0, 0.0, 0.0, 0.0, 0.0, 0.0, 0.0, 0.0, 0.0, 0.0, 0.0, 0.0, 0.0, 0.0, 0.0, 0.0, 0.0, 0.0, 0.0, 0.0, 0.0, 0.0, 0.0, 0.0, 0.0, 0.0, 0.0, 0.0, 0.0, 0.0, 0.0, 0.0, 0.0, 0.0, 0.0, 0.0, 0.0, 0.0, 0.0, 0.0, 0.0, 0.0, 0.0, 0.0, 0.0, 0.0, 0.0, 0.0, 0.0, 0.0, 0.0, 0.0, 0.0, 0.0, 0.0, 0.0, 0.0, 0.0, 0.0, 0.0, 0.0, 0.0, 0.0, 0.0, 0.0, 0.0, 0.0, 0.0, 0.0, 0.0, 0.0, 0.0, 0.0, 0.0, 0.0, 0.0, 0.0, 0.0, 0.0, 0.0, 0.0, 0.0, 0.0, 0.0, 0.0, 0.0, 0.0, 0.0, 0.0, 0.0, 0.0, 0.0, 0.0, 0.0, 0.0, 0.0, 0.0, 0.0, 0.0, 0.0, 0.0, 0.0, 0.0, 0.0, 0.0, 0.0, 0.0, 0.4583, 0.7047, 0.4167, 0.7047, 0.4167, 0.6457, 0.4583, 0.6457, 0.5417, 0.7047, 0.5327, 0.7047, 0.5327, 0.6457, 0.5417, 0.6457, 0.0, 0.0, 0.0, 0.0, 0.0, 0.0, 0.0, 0.0, 0.0, 0.0, 0.0, 0.0, 0.0, 0.0, 0.0, 0.0, 0.0, 0.0, 0.0, 0.0, 0.0, 0.0, 0.0, 0.0, 0.0, 0.0, 0.0, 0.0, 0.0, 0.0, 0.0, 0.0, 0.0, 0.0, 0.0, 0.0, 0.0, 0.0, 0.0, 0.0, 0.0, 0.0, 0.0, 0.0, 0.0, 0.0, 0.0, 0.0, 0.0, 0.0, 0.0, 0.0, 0.0, 0.0, 0.0, 0.0, 0.0, 0.0, 0.0, 0.0, 0.0, 0.0, 0.0, 0.0, 0.0, 0.0, 0.0, 0.0, 0.0, 0.0, 0.0, 0.0, 0.0, 0.0, 0.0, 0.0, 0.0, 0.0, 0.0, 0.0, 0.0, 0.0, 0.0, 0.0, 0.0, 0.0, 0.0, 0.0, 0.0, 0.0, 0.0, 0.0, 0.0, 0.0, 0.0, 0.0, 0.0, 0.0, 0.0, 0.0, 0.0, 0.0, 0.0, 0.0, 0.0, 0.0, 0.0, 0.0, 0.0, 0.0, 0.0, 0.0, 0.0, 0.0, 0.0, 0.0, 0.0, 0.0, 0.0, 0.0, 0.0, 0.0, 0.0, 0.0, 0.0, 0.0, 0.0, 0.0, 0.0, 0.0, 0.0, 0.0, 0.0, 0.0, 0.0, 0.0, 0.0, 0.0, 0.0, 0.0, 0.0, 0.0, 0.0, 0.0, 0.0, 0.0, 0.0, 0.0, 0.0, 0.0, 0.0, 0.0, 0.0, 0.0, 0.0, 0.0, 0.0, 0.0, 0.0, 0.0, 0.0, 0.0, 0.0, 0.0, 0.0, 0.0, 0.0, 0.0, 0.0, 0.0, 0.0, 0.0, 0.0, 0.0, 0.0, 0.0, 0.0, 0.0, 0.0, 0.0, 0.0, 0.0, 0.0, 0.0, 0.0, 0.0, 0.0, 0.0, 0.0, 0.0, 0.0, 0.0, 0.0, 0.0, 0.0, 0.0, 0.0, 0.0, 0.0, 0.0, 0.0, 0.0, 0.0, 0.0, 0.0, 0.0, 0.0, 0.0, 0.0, 0.0, 0.0, 0.0])
me_cube_008.materials.append(None)
me_cube_008.update()

# ---- objects
ob_cliffround = bpy.data.objects.new('CliffRound', me_cube_003)
ob_clifflong = bpy.data.objects.new('CliffLong', me_cube_004)
ob_clifflongsculpt = bpy.data.objects.new('CliffLongSculpt', me_cube_008)

# ---- transforms, parenting, visibility, modifiers, constraints
ob_cliffround.location = (0.0, 0.0, 0.0)
_m = ob_cliffround.modifiers.new('Auto Smooth', 'NODES')
_m.node_group = ng_auto_smooth
_gi = [s.identifier for s in ng_auto_smooth.interface.items_tree if s.item_type == 'SOCKET' and s.in_out == 'INPUT']
_m[_gi[1]] = 0.5236  # Angle
ob_clifflong.location = (0.0, 0.0, 0.0)
ob_clifflongsculpt.location = (0.0, 0.0, 0.0)

# ---- collection membership
col_collection.objects.link(ob_cliffround)
col_collection.objects.link(ob_clifflong)
col_collection.objects.link(ob_clifflongsculpt)

# ---- scene / render settings (as saved in the file)
scene.frame_start = 1; scene.frame_end = 250; scene.frame_set(1)
scene.render.engine = 'BLENDER_EEVEE_NEXT'
scene.cycles.sampling_pattern = 'TABULATED_SOBOL'
scene.cycles.use_light_tree = False
scene.view_settings.view_transform = 'Filmic'
bpy.context.view_layer.update()

# ---- added for rendering (the .blend has no active camera and no usable light): camera, sun
cam_auto = bpy.data.cameras.new('AutoCamera')
cam_auto.lens = 50.0
cam_auto.sensor_width = 36.0
cam_auto.clip_end = 1440.89
ob_auto_camera = bpy.data.objects.new('AutoCamera', cam_auto)
scene.collection.objects.link(ob_auto_camera)
ob_auto_camera.location = (82.6922, -97.6477, 82.8502)
ob_auto_camera.rotation_euler = (1.09748, -7.21219e-08, 0.694738)
scene.camera = ob_auto_camera
light_auto_sun = bpy.data.lights.new('AutoSun', 'SUN')
light_auto_sun.energy = 3.0
light_auto_sun.angle = 0.0523599
ob_auto_sun = bpy.data.objects.new('AutoSun', light_auto_sun)
scene.collection.objects.link(ob_auto_sun)
ob_auto_sun.rotation_euler = (0.872665, 0.174533, 0.523599)
bpy.context.view_layer.update()
